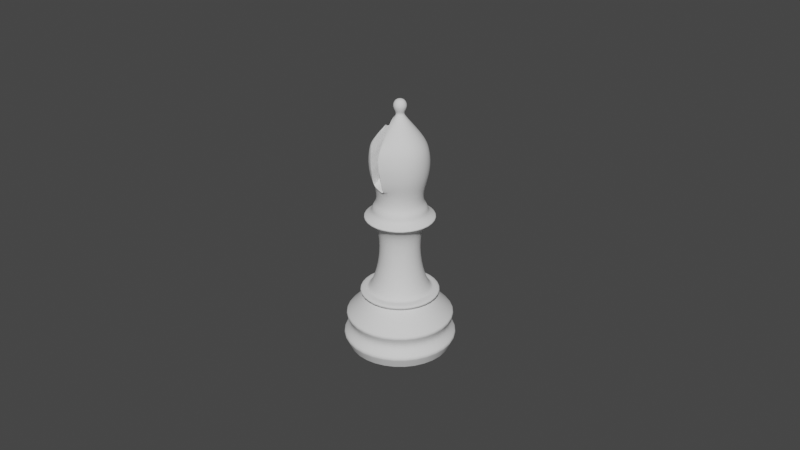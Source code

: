 # Source: ChessPieceBaseBishop007.blend  (saved by Blender 2.82.7; exported with 4.5.12 LTS)
import bpy
from mathutils import Matrix  # noqa: F401  (used for matrix-valued properties, if any)

bpy.ops.wm.read_factory_settings(use_empty=True)
scene = bpy.context.scene
scene.name = 'Scene'

# ---- collections
col_collection = bpy.data.collections.new('Collection'); scene.collection.children.link(col_collection)

# ---- images (referenced by path relative to the original .blend; pixels are not part of the script)
import os
ASSET_DIR = os.environ.get("B2B_ASSET_DIR", "")  # directory of the original .blend (textures are referenced by path, not embedded)
HERE = os.path.dirname(os.path.abspath(__file__))  # packed textures are extracted next to this script under _unpacked/

def load_image(name, relpath, width, height, colorspace="sRGB"):
    """Load a texture the original file referenced (path relative to the .blend, or extracted next to this script)."""
    p = next((c for c in (os.path.join(HERE, relpath), os.path.join(ASSET_DIR, relpath)) if relpath and os.path.exists(c)), "")
    if p:
        img = bpy.data.images.load(p, check_existing=True)
        img.name = name
    else:  # same state as the original file: an image datablock whose file is absent (Cycles renders it pink)
        img = bpy.data.images.new(name, width, height)
        img.source = "FILE"
        img.filepath = "//" + (relpath or name)
    img.colorspace_settings.name = colorspace
    return img
img_staunton_bishop_png = load_image('Staunton Bishop.png', 'Staunton Bishop.png', 1024, 1024, 'sRGB')

# ---- materials (node trees are filled in below, after node groups)
mat_staunton_bishop = bpy.data.materials.new('Staunton Bishop')
mat_staunton_bishop.surface_render_method = 'BLENDED'
mat_staunton_bishop.blend_method = 'BLEND'
mat_staunton_bishop.use_transparent_shadow = False

# ---- node groups
ng_auto_smooth = bpy.data.node_groups.new('Auto Smooth', 'GeometryNodeTree')
_s = ng_auto_smooth.interface.new_socket(name='Geometry', in_out='OUTPUT', socket_type='NodeSocketGeometry')
_s = ng_auto_smooth.interface.new_socket(name='Geometry', in_out='INPUT', socket_type='NodeSocketGeometry')
_s = ng_auto_smooth.interface.new_socket(name='Angle', in_out='INPUT', socket_type='NodeSocketFloat')
_s.subtype = 'ANGLE'
_s.min_value = 0.0
_s.max_value = 3.142
ng_auto_smooth.is_modifier = True
_N = ng_auto_smooth.nodes; _L = ng_auto_smooth.links
n0 = _N.new('NodeGroupOutput'); n0.name = 'Group Output'; n0.location = (480, -100)
n1 = _N.new('NodeGroupInput'); n1.name = 'Group Input'; n1.location = (-420, -300)
n2 = _N.new('NodeGroupInput'); n2.name = 'Group Input.001'; n2.location = (-60, -100)
n3 = _N.new('GeometryNodeSetShadeSmooth'); n3.name = 'Set Shade Smooth'; n3.location = (120, -100)
n3.domain = 'EDGE'
n4 = _N.new('GeometryNodeSetShadeSmooth'); n4.name = 'Set Shade Smooth.001'; n4.location = (300, -100)
n5 = _N.new('GeometryNodeInputMeshEdgeAngle'); n5.name = 'Edge Angle'; n5.location = (-420, -220)
n6 = _N.new('GeometryNodeInputEdgeSmooth'); n6.name = 'Is Edge Smooth'; n6.location = (-60, -160)
n7 = _N.new('GeometryNodeInputShadeSmooth'); n7.name = 'Is Face Smooth'; n7.location = (-240, -340)
n8 = _N.new('FunctionNodeBooleanMath'); n8.name = 'Boolean Math'; n8.location = (-60, -220)
n9 = _N.new('FunctionNodeCompare'); n9.name = 'Compare'; n9.location = (-240, -180)
n9.operation = 'LESS_EQUAL'
_L.new(n5.outputs[0], n9.inputs[0])
_L.new(n4.outputs[0], n0.inputs[0])
_L.new(n1.outputs[1], n9.inputs[1])
_L.new(n9.outputs[0], n8.inputs[0])
_L.new(n7.outputs[0], n8.inputs[1])
_L.new(n2.outputs[0], n3.inputs[0])
_L.new(n6.outputs[0], n3.inputs[1])
_L.new(n3.outputs[0], n4.inputs[0])
_L.new(n8.outputs[0], n3.inputs[2])
n0.is_active_output = True

# ---- material node trees
mat_staunton_bishop.use_nodes = True; mat_staunton_bishop.node_tree.nodes.clear()
_N = mat_staunton_bishop.node_tree.nodes; _L = mat_staunton_bishop.node_tree.links
n0 = _N.new('ShaderNodeOutputMaterial'); n0.name = 'Material Output'; n0.location = (300, 300)
n1 = _N.new('ShaderNodeTexImage'); n1.name = 'Image Texture'; n1.location = (-200, 300)
n1.image = img_staunton_bishop_png
n1.extension = 'CLIP'
n2 = _N.new('ShaderNodeBsdfPrincipled'); n2.name = 'Principled BSDF'; n2.location = (0, 300)
n2.distribution = 'GGX'
n2.subsurface_method = 'BURLEY'
n2.inputs[3].default_value = 1.45
n2.inputs[27].default_value = (0.0, 0.0, 0.0, 1.0)
n2.inputs[28].default_value = 1.0
_L.new(n1.outputs[0], n2.inputs[0])
_L.new(n1.outputs[1], n2.inputs[4])
_L.new(n2.outputs[0], n0.inputs[0])
n0.is_active_output = True

# ---- world
world_world = bpy.data.worlds.new('World'); scene.world = world_world
world_world.use_nodes = True; world_world.node_tree.nodes.clear()
_N = world_world.node_tree.nodes; _L = world_world.node_tree.links
n0 = _N.new('ShaderNodeOutputWorld'); n0.name = 'World Output'; n0.location = (300, 300)
n1 = _N.new('ShaderNodeBackground'); n1.name = 'Background'; n1.location = (10, 300)
n1.inputs[0].default_value = (0.05088, 0.05088, 0.05088, 1.0)
_L.new(n1.outputs[0], n0.inputs[0])
n0.is_active_output = True
world_world.color = (0.05088, 0.05088, 0.05088)
world_world.use_sun_shadow = False
world_world.sun_shadow_jitter_overblur = 0.0

# ---- meshes
me_bishop = bpy.data.meshes.new('Bishop')
me_bishop.from_pydata([(-1.537e-09, 0.01004, 0.01877), (0.007099, 0.007099, 0.01877), (0.01004, -2.82e-09, 0.01877), (0.007099, -0.007099, 0.01877), (-4.809e-09, -0.01004, 0.01877), (-0.007099, -0.007099, 0.01877), (-0.01004, 6.117e-09, 0.01877), (-0.007099, 0.007099, 0.01877), (-3.744e-09, 0.01721, 0.0001372), (0.01217, 0.01217, 0.0001372), (0.01721, 6.358e-11, 0.0001372), (0.01217, -0.01217, 0.0001372), (-7.222e-09, -0.01721, 0.0001372), (-0.01217, -0.01217, 0.0001372), (-0.01721, 1.425e-08, 0.0001372), (-0.01217, 0.01217, 0.0001372), (-2.052e-09, 0.01623, 0.007003), (0.01148, 0.01148, 0.007003), (0.01623, -4.503e-09, 0.007003), (0.01148, -0.01148, 0.007003), (-7.242e-09, -0.01623, 0.007003), (-0.01148, -0.01148, 0.007003), (-0.01623, 1.023e-08, 0.007003), (-0.01148, 0.01148, 0.007003), (-1.762e-09, 0.01153, 0.0167), (0.008153, 0.008153, 0.0167), (0.01153, -3.129e-09, 0.0167), (0.008153, -0.008153, 0.0167), (-5.412e-09, -0.01153, 0.0167), (-0.008153, -0.008153, 0.0167), (-0.01153, 7.253e-09, 0.0167), (-0.008153, 0.008153, 0.0167), (0.004539, 0.004539, 0.03915), (-9.133e-10, 0.006419, 0.03915), (0.006419, -1.948e-09, 0.03915), (0.004539, -0.004539, 0.03915), (-3.005e-09, -0.006419, 0.03915), (-0.004539, -0.004539, 0.03915), (-0.006419, 3.765e-09, 0.03915), (-0.004539, 0.004539, 0.03915), (-1.142e-09, 0.006702, 0.02652), (0.004739, 0.004739, 0.02652), (-0.004739, 0.004739, 0.02652), (-0.004739, -0.004739, 0.02652), (-0.006702, 3.917e-09, 0.02652), (0.004739, -0.004739, 0.02652), (-3.325e-09, -0.006702, 0.02652), (0.006702, -2.048e-09, 0.02652), (0.006438, 0.006438, 0.04412), (-1.889e-10, 0.009105, 0.04412), (0.009105, -2.617e-09, 0.04412), (0.006438, -0.006438, 0.04412), (-3.156e-09, -0.009105, 0.04412), (-0.006438, -0.006438, 0.04412), (-0.009105, 5.488e-09, 0.04412), (-0.006438, 0.006438, 0.04412), (1.837e-11, 0.001149, 0.07397), (7.874e-11, 0.005241, 0.06963), (3.24e-11, 0.00929, 0.05533), (-3.292e-11, 0.007601, 0.05097), (0.0008124, 0.0008124, 0.07397), (0.003706, 0.003706, 0.06963), (0.006404, 0.006404, 0.06538), (0.006955, 0.006955, 0.06035), (0.006569, 0.006569, 0.05533), (0.005375, 0.005375, 0.05097), (0.001149, 1.453e-10, 0.07397), (0.005241, 1.303e-10, 0.06963), (0.009057, 1.188e-10, 0.06538), (0.009836, 1.188e-10, 0.06035), (0.00929, 1.189e-10, 0.05533), (0.007601, 5.849e-11, 0.05097), (0.0008124, -0.0008124, 0.07397), (0.003706, -0.003706, 0.06963), (0.006404, -0.006404, 0.06538), (0.006955, -0.006955, 0.06035), (0.006569, -0.006569, 0.05533), (0.005375, -0.005375, 0.05097), (9.103e-11, -0.001149, 0.07397), (1.503e-10, -0.005241, 0.06963), (1.291e-10, -0.009057, 0.06538), (7.082e-11, -0.007601, 0.05097), (-0.0008124, -0.0008124, 0.07397), (-0.006404, -0.006404, 0.06538), (-0.006955, -0.006955, 0.06035), (-0.006569, -0.006569, 0.05533), (-0.005375, -0.005375, 0.05097), (-0.001149, 1.42e-11, 0.07397), (-0.005241, 3.461e-10, 0.06963), (-0.009057, 1.188e-10, 0.06538), (-0.009836, 1.188e-10, 0.06035), (-0.00929, 1.189e-10, 0.05533), (-0.007601, 3.713e-10, 0.05097), (-0.0008124, 0.0008124, 0.07397), (-0.006404, 0.006404, 0.06538), (-0.006955, 0.006955, 0.06035), (-0.006569, 0.006569, 0.05533), (-0.005375, 0.005375, 0.05097), (1.313e-10, 0.009836, 0.06035), (0.00529, 0.00529, 0.04728), (-1.342e-10, 0.007481, 0.04728), (0.007481, -2.262e-09, 0.04728), (0.00529, -0.00529, 0.04728), (-2.572e-09, -0.007481, 0.04728), (-0.00529, -0.00529, 0.04728), (-0.007481, 4.397e-09, 0.04728), (-0.00529, 0.00529, 0.04728), (1.24e-10, 0.002401, 0.07646), (0.001201, 0.001201, 0.07815), (0.001698, 0.001698, 0.07646), (0.0009549, 0.0009549, 0.07476), (0.001698, -1.087e-09, 0.07815), (0.002401, -1.032e-09, 0.07646), (0.00135, -1.094e-09, 0.07476), (0.001201, -0.001201, 0.07815), (0.001698, -0.001698, 0.07646), (0.0009549, -0.0009549, 0.07476), (1.047e-10, -0.001698, 0.07815), (4.879e-11, -0.002401, 0.07646), (9.786e-11, -0.00135, 0.07476), (-2.445e-11, -1.217e-09, 0.07886), (-0.001201, -0.001201, 0.07815), (-0.001698, -0.001698, 0.07646), (-0.0009549, -0.0009549, 0.07476), (-0.001698, -1.087e-09, 0.07815), (-0.002401, -1.032e-09, 0.07646), (-0.00135, -1.094e-09, 0.07476), (-0.001201, 0.001201, 0.07815), (-0.001698, 0.001698, 0.07646), (-0.0009549, 0.0009549, 0.07476), (1.047e-10, 0.001698, 0.07815), (9.786e-11, 0.00135, 0.07476), (-0.009075, 5.452e-09, 0.04565), (-0.006417, 0.006417, 0.04565), (-3.156e-09, -0.009075, 0.04565), (-0.006417, -0.006417, 0.04565), (0.009075, -2.626e-09, 0.04565), (0.006417, -0.006417, 0.04565), (-1.984e-10, 0.009075, 0.04565), (0.006417, 0.006417, 0.04565), (0.0001235, 0.009545, 0.0619), (1.009e-10, 0.009592, 0.06193), (0.0007076, -0.00801, 0.05278), (4.701e-05, 0.009038, 0.06538), (3.963e-05, 0.008071, 0.06646), (0.0006164, -0.009265, 0.05745), (0.0006643, -0.009015, 0.05533), (-0.004141, 0.00798, 0.06126), (-0.003641, -0.007055, 0.05346), (9.38e-11, -0.008264, 0.05268), (-0.004232, 0.007071, 0.06564), (-0.00373, -0.008014, 0.0578), (-0.00423, 0.007305, 0.06538), (-0.003673, -0.007769, 0.05533), (4.882e-11, 0.007823, 0.06675), (0.0002782, -0.009721, 0.06035), (-0.0003937, 0.005078, 0.06963), (-0.0004446, 0.004709, 0.07), (2.72e-05, -0.009471, 0.06264), (-0.004658, 0.00357, 0.06863), (-0.00509, 0.0003649, 0.06963), (-0.005142, 3.38e-10, 0.06974), (-0.004284, -0.007684, 0.06279), (-0.004588, 0.004588, 0.06824), (-0.004022, -0.00817, 0.06035), (-0.0004827, -0.008857, 0.06538), (1.302e-10, -0.00946, 0.06278), (-0.001332, 0.001332, 0.07319), (-0.001375, 0.00101, 0.07329), (-0.001225, -0.003491, 0.07095), (-0.001053, -0.004805, 0.06963), (-0.005135, -0.0002571, 0.06963), (-0.00505, -0.00505, 0.06751), (-0.004764, -0.007084, 0.06538), (-0.001567, 4.813e-11, 0.07353), (-0.001556, -0.001556, 0.07286), (-1.75e-09, 0.01768, 0.01089), (-1.803e-09, 0.01785, 0.00978), (-1.886e-09, 0.01783, 0.01066), (-1.943e-09, 0.01792, 0.01036), (-1.921e-09, 0.01792, 0.01005), (0.01262, 0.01262, 0.00978), (0.0125, 0.0125, 0.01089), (0.01267, 0.01267, 0.01005), (0.01267, 0.01267, 0.01036), (0.01261, 0.01261, 0.01066), (0.01785, -4.435e-09, 0.00978), (0.01768, -4.318e-09, 0.01089), (0.01792, -4.344e-09, 0.01005), (0.01792, -4.293e-09, 0.01036), (0.01783, -4.286e-09, 0.01066), (0.01262, -0.01262, 0.00978), (0.0125, -0.0125, 0.01089), (0.01267, -0.01267, 0.01005), (0.01267, -0.01267, 0.01036), (0.01261, -0.01261, 0.01066), (-7.74e-09, -0.01785, 0.00978), (-7.657e-09, -0.01768, 0.01089), (-7.874e-09, -0.01792, 0.01005), (-7.909e-09, -0.01792, 0.01036), (-7.829e-09, -0.01783, 0.01066), (-0.01262, -0.01262, 0.00978), (-0.0125, -0.0125, 0.01089), (-0.01267, -0.01267, 0.01005), (-0.01267, -0.01267, 0.01036), (-0.01261, -0.01261, 0.01066), (-0.01785, 1.149e-08, 0.00978), (-0.01768, 1.141e-08, 0.01089), (-0.01792, 1.134e-08, 0.01005), (-0.01792, 1.127e-08, 0.01036), (-0.01783, 1.13e-08, 0.01066), (-0.01262, 0.01262, 0.00978), (-0.0125, 0.0125, 0.01089), (-0.01267, 0.01267, 0.01005), (-0.01267, 0.01267, 0.01036), (-0.01261, 0.01261, 0.01066), (0.01315, 0.01315, 0.004269), (0.01326, 0.01326, 0.003095), (0.01325, 0.01325, 0.004013), (0.0133, 0.0133, 0.003699), (0.01331, 0.01331, 0.003377), (0.0186, -4.025e-09, 0.004269), (0.01875, -3.229e-09, 0.003095), (0.01874, -3.631e-09, 0.004013), (0.01882, -3.338e-09, 0.003699), (0.01882, -3.522e-09, 0.003377), (0.01315, -0.01315, 0.004269), (0.01326, -0.01326, 0.003095), (0.01325, -0.01325, 0.004013), (0.0133, -0.0133, 0.003699), (0.01331, -0.01331, 0.003377), (-8.144e-09, -0.0186, 0.004269), (-8.13e-09, -0.01875, 0.003095), (-8.096e-09, -0.01874, 0.004013), (-8.08e-09, -0.01882, 0.003699), (-8.415e-09, -0.01882, 0.003377), (-0.01315, -0.01315, 0.004269), (-0.01326, -0.01326, 0.003095), (-0.01325, -0.01325, 0.004013), (-0.0133, -0.0133, 0.003699), (-0.01331, -0.01331, 0.003377), (-0.0186, 1.254e-08, 0.004269), (-0.01875, 1.322e-08, 0.003095), (-0.01874, 1.302e-08, 0.004013), (-0.01882, 1.333e-08, 0.003699), (-0.01882, 1.307e-08, 0.003377), (-0.01315, 0.01315, 0.004269), (-0.01326, 0.01326, 0.003095), (-0.01325, 0.01325, 0.004013), (-0.0133, 0.0133, 0.003699), (-0.01331, 0.01331, 0.003377), (-2.454e-09, 0.01875, 0.003095), (-2.159e-09, 0.0186, 0.004269), (-2.47e-09, 0.01882, 0.003377), (-2.41e-09, 0.01882, 0.003699), (-2.301e-09, 0.01874, 0.004013), (-0.01141, 6.955e-09, 0.04283), (-0.01142, 6.959e-09, 0.04209), (-0.01158, 7.138e-09, 0.04266), (-0.01164, 7.207e-09, 0.04246), (-0.01158, 7.145e-09, 0.04226), (-0.008072, 0.008072, 0.04209), (-0.008067, 0.008067, 0.04283), (-0.00819, 0.00819, 0.04226), (-0.00823, 0.00823, 0.04246), (-0.008187, 0.008187, 0.04266), (-4.25e-09, -0.01141, 0.04283), (-4.381e-09, -0.01142, 0.04209), (-4.449e-09, -0.01158, 0.04266), (-4.544e-09, -0.01164, 0.04246), (-4.522e-09, -0.01158, 0.04226), (-0.008072, -0.008072, 0.04209), (-0.008067, -0.008067, 0.04283), (-0.00819, -0.00819, 0.04226), (-0.00823, -0.00823, 0.04246), (-0.008187, -0.008187, 0.04266), (0.01141, -3.199e-09, 0.04283), (0.01142, -3.203e-09, 0.04209), (0.01158, -3.06e-09, 0.04266), (0.01164, -3.012e-09, 0.04246), (0.01158, -3.22e-09, 0.04226), (0.008072, -0.008072, 0.04209), (0.008067, -0.008067, 0.04283), (0.00819, -0.00819, 0.04226), (0.00823, -0.00823, 0.04246), (0.008187, -0.008187, 0.04266), (-5.324e-10, 0.01141, 0.04283), (-6.609e-10, 0.01142, 0.04209), (-6.694e-10, 0.01158, 0.04266), (-5.13e-10, 0.01164, 0.04246), (-7.276e-10, 0.01158, 0.04226), (0.008072, 0.008072, 0.04209), (0.008067, 0.008067, 0.04283), (0.00819, 0.00819, 0.04226), (0.00823, 0.00823, 0.04246), (0.008187, 0.008187, 0.04266), (-1.758e-09, 0.0117, 0.01678), (-1.557e-09, 0.01116, 0.01878), (-1.717e-09, 0.01277, 0.0174), (-1.63e-09, 0.01327, 0.01796), (-1.601e-09, 0.01315, 0.01841), (-1.586e-09, 0.01243, 0.01869), (0.007891, 0.007891, 0.01878), (0.00827, 0.00827, 0.01678), (0.008786, 0.008786, 0.01869), (0.0093, 0.0093, 0.01841), (0.009384, 0.009384, 0.01796), (0.009029, 0.009029, 0.0174), (0.01116, -3.064e-09, 0.01878), (0.0117, -3.166e-09, 0.01678), (0.01243, -3.318e-09, 0.01869), (0.01315, -3.463e-09, 0.01841), (0.01327, -3.522e-09, 0.01796), (0.01277, -3.405e-09, 0.0174), (0.007891, -0.007891, 0.01878), (0.00827, -0.00827, 0.01678), (0.008786, -0.008786, 0.01869), (0.0093, -0.0093, 0.01841), (0.009384, -0.009384, 0.01796), (0.009029, -0.009029, 0.0174), (-5.163e-09, -0.01116, 0.01878), (-5.46e-09, -0.0117, 0.01678), (-5.544e-09, -0.01243, 0.01869), (-5.85e-09, -0.01315, 0.01841), (-5.879e-09, -0.01327, 0.01796), (-5.763e-09, -0.01277, 0.0174), (-0.007891, -0.007891, 0.01878), (-0.00827, -0.00827, 0.01678), (-0.008786, -0.008786, 0.01869), (-0.0093, -0.0093, 0.01841), (-0.009384, -0.009384, 0.01796), (-0.009029, -0.009029, 0.0174), (-0.01116, 6.899e-09, 0.01878), (-0.0117, 7.365e-09, 0.01678), (-0.01243, 7.756e-09, 0.01869), (-0.01315, 8.324e-09, 0.01841), (-0.01327, 8.411e-09, 0.01796), (-0.01277, 8.091e-09, 0.0174), (-0.007891, 0.007891, 0.01878), (-0.00827, 0.00827, 0.01678), (-0.008786, 0.008786, 0.01869), (-0.0093, 0.0093, 0.01841), (-0.009384, 0.009384, 0.01796), (-0.009029, 0.009029, 0.0174)], [], [(177, 16, 23, 211), (27, 192, 187, 26), (28, 197, 192, 27), (29, 202, 197, 28), (30, 207, 202, 29), (31, 212, 207, 30), (16, 17, 216, 252), (176, 24, 25, 182), (41, 40, 33, 32), (17, 18, 221, 216), (251, 217, 9, 8), (19, 20, 231, 226), (20, 21, 236, 231), (21, 22, 241, 236), (22, 23, 246, 241), (23, 16, 252, 246), (217, 222, 10, 9), (26, 187, 182, 25), (18, 19, 226, 221), (186, 18, 17, 181), (222, 227, 11, 10), (191, 19, 18, 186), (227, 232, 12, 11), (196, 20, 19, 191), (232, 237, 13, 12), (201, 21, 20, 196), (237, 242, 14, 13), (206, 22, 21, 201), (242, 247, 15, 14), (211, 23, 22, 206), (247, 251, 8, 15), (256, 272, 53, 54), (181, 17, 16, 177), (296, 24, 31, 339), (315, 27, 26, 309), (321, 28, 27, 315), (327, 29, 28, 321), (333, 30, 29, 327), (339, 31, 30, 333), (309, 26, 25, 303), (38, 37, 271, 257), (40, 42, 39, 33), (44, 43, 37, 38), (46, 45, 35, 36), (47, 41, 32, 34), (42, 44, 38, 39), (43, 46, 36, 37), (45, 47, 34, 35), (3, 2, 47, 45), (5, 4, 46, 43), (7, 6, 44, 42), (2, 1, 41, 47), (4, 3, 45, 46), (6, 5, 43, 44), (0, 7, 42, 40), (1, 0, 40, 41), (36, 35, 281, 267), (34, 32, 291, 277), (32, 33, 287, 291), (266, 282, 51, 52), (39, 38, 257, 261), (37, 36, 267, 271), (35, 34, 277, 281), (292, 286, 49, 48), (276, 292, 48, 50), (33, 39, 261, 287), (286, 262, 55, 49), (282, 276, 50, 51), (272, 266, 52, 53), (262, 256, 54, 55), (59, 58, 64, 65), (98, 141, 140, 143, 62, 63), (57, 56, 60, 61), (58, 98, 63, 64), (61, 60, 66, 67), (64, 63, 69, 70), (62, 61, 67, 68), (65, 64, 70, 71), (63, 62, 68, 69), (70, 69, 75, 76), (68, 67, 73, 74), (71, 70, 76, 77), (69, 68, 74, 75), (67, 66, 72, 73), (77, 76, 146, 142, 149, 81), (75, 74, 80, 166, 158, 155), (73, 72, 78, 79), (76, 75, 155, 145, 146), (74, 73, 79, 80), (81, 149, 148, 153, 85, 86), (79, 78, 82, 175, 169, 170), (80, 79, 170, 165), (85, 84, 90, 91), (83, 172, 171, 88, 89), (86, 85, 91, 92), (84, 83, 89, 90), (91, 90, 95, 96), (89, 88, 160, 159, 163, 94), (92, 91, 96, 97), (90, 89, 94, 95), (88, 161, 160), (97, 96, 58, 59), (95, 94, 152, 147, 141, 98), (96, 95, 98, 58), (94, 163, 150, 152), (133, 132, 105, 106), (135, 134, 103, 104), (137, 136, 101, 102), (139, 138, 100, 99), (138, 133, 106, 100), (132, 135, 104, 105), (134, 137, 102, 103), (136, 139, 99, 101), (100, 106, 97, 59), (106, 105, 92, 97), (105, 104, 86, 92), (104, 103, 81, 86), (103, 102, 77, 81), (102, 101, 71, 77), (101, 99, 65, 71), (99, 100, 59, 65), (131, 107, 109, 110), (130, 120, 108), (107, 130, 108, 109), (109, 108, 111, 112), (110, 109, 112, 113), (108, 120, 111), (111, 120, 114), (112, 111, 114, 115), (113, 112, 115, 116), (116, 115, 118, 119), (114, 120, 117), (115, 114, 117, 118), (119, 118, 122, 123), (117, 120, 121), (118, 117, 121, 122), (123, 122, 125, 126), (121, 120, 124), (122, 121, 124, 125), (126, 125, 128, 129), (124, 120, 127), (125, 124, 127, 128), (129, 128, 107, 131), (127, 120, 130), (128, 127, 130, 107), (110, 113, 66, 60), (113, 116, 72, 66), (116, 119, 78, 72), (119, 123, 82, 78), (123, 126, 87, 82), (126, 129, 93, 87), (129, 131, 56, 93), (131, 110, 60, 56), (50, 48, 139, 136), (52, 51, 137, 134), (54, 53, 135, 132), (49, 55, 133, 138), (48, 49, 138, 139), (51, 50, 136, 137), (53, 52, 134, 135), (55, 54, 132, 133), (157, 158, 166, 165, 170, 169, 168, 167), (173, 172, 83), (143, 144, 154, 57, 61, 62), (167, 168, 174, 87, 93), (171, 161, 88), (174, 175, 82, 87), (154, 156, 57), (148, 147, 152, 150, 151, 153), (164, 162, 173, 83, 84), (165, 166, 80), (162, 159, 160, 161, 171, 172, 173), (140, 142, 146, 145, 144, 143), (156, 157, 167, 93, 56, 57), (147, 148, 149, 142, 140, 141), (153, 151, 164, 84, 85), (151, 150, 163, 159, 162, 164), (168, 169, 175, 174), (144, 145, 155, 158, 157, 156, 154), (212, 176, 178, 215), (215, 178, 179, 214), (214, 179, 180, 213), (213, 180, 177, 211), (207, 212, 215, 210), (210, 215, 214, 209), (209, 214, 213, 208), (208, 213, 211, 206), (202, 207, 210, 205), (205, 210, 209, 204), (204, 209, 208, 203), (203, 208, 206, 201), (197, 202, 205, 200), (200, 205, 204, 199), (199, 204, 203, 198), (198, 203, 201, 196), (192, 197, 200, 195), (195, 200, 199, 194), (194, 199, 198, 193), (193, 198, 196, 191), (187, 192, 195, 190), (190, 195, 194, 189), (189, 194, 193, 188), (188, 193, 191, 186), (182, 187, 190, 185), (185, 190, 189, 184), (184, 189, 188, 183), (183, 188, 186, 181), (176, 182, 185, 178), (178, 185, 184, 179), (179, 184, 183, 180), (180, 183, 181, 177), (252, 216, 218, 255), (255, 218, 219, 254), (254, 219, 220, 253), (253, 220, 217, 251), (216, 221, 223, 218), (218, 223, 224, 219), (219, 224, 225, 220), (220, 225, 222, 217), (221, 226, 228, 223), (223, 228, 229, 224), (224, 229, 230, 225), (225, 230, 227, 222), (226, 231, 233, 228), (228, 233, 234, 229), (229, 234, 235, 230), (230, 235, 232, 227), (231, 236, 238, 233), (233, 238, 239, 234), (234, 239, 240, 235), (235, 240, 237, 232), (236, 241, 243, 238), (238, 243, 244, 239), (239, 244, 245, 240), (240, 245, 242, 237), (241, 246, 248, 243), (243, 248, 249, 244), (244, 249, 250, 245), (245, 250, 247, 242), (246, 252, 255, 248), (248, 255, 254, 249), (249, 254, 253, 250), (250, 253, 251, 247), (297, 338, 7, 0), (308, 302, 1, 2), (314, 308, 2, 3), (320, 314, 3, 4), (326, 320, 4, 5), (332, 326, 5, 6), (338, 332, 6, 7), (302, 297, 0, 1), (292, 276, 278, 295), (295, 278, 279, 294), (294, 279, 280, 293), (293, 280, 277, 291), (282, 266, 268, 285), (285, 268, 269, 284), (284, 269, 270, 283), (283, 270, 267, 281), (272, 256, 258, 275), (275, 258, 259, 274), (274, 259, 260, 273), (273, 260, 257, 271), (262, 286, 288, 265), (265, 288, 289, 264), (264, 289, 290, 263), (263, 290, 287, 261), (286, 292, 295, 288), (288, 295, 294, 289), (289, 294, 293, 290), (290, 293, 291, 287), (276, 282, 285, 278), (278, 285, 284, 279), (279, 284, 283, 280), (280, 283, 281, 277), (266, 272, 275, 268), (268, 275, 274, 269), (269, 274, 273, 270), (270, 273, 271, 267), (256, 262, 265, 258), (258, 265, 264, 259), (259, 264, 263, 260), (260, 263, 261, 257), (24, 176, 212, 31), (303, 296, 298, 307), (307, 298, 299, 306), (306, 299, 300, 305), (305, 300, 301, 304), (304, 301, 297, 302), (309, 303, 307, 313), (313, 307, 306, 312), (312, 306, 305, 311), (311, 305, 304, 310), (310, 304, 302, 308), (315, 309, 313, 319), (319, 313, 312, 318), (318, 312, 311, 317), (317, 311, 310, 316), (316, 310, 308, 314), (321, 315, 319, 325), (325, 319, 318, 324), (324, 318, 317, 323), (323, 317, 316, 322), (322, 316, 314, 320), (327, 321, 325, 331), (331, 325, 324, 330), (330, 324, 323, 329), (329, 323, 322, 328), (328, 322, 320, 326), (333, 327, 331, 337), (337, 331, 330, 336), (336, 330, 329, 335), (335, 329, 328, 334), (334, 328, 326, 332), (339, 333, 337, 343), (343, 337, 336, 342), (342, 336, 335, 341), (341, 335, 334, 340), (340, 334, 332, 338), (296, 339, 343, 298), (298, 343, 342, 299), (299, 342, 341, 300), (300, 341, 340, 301), (301, 340, 338, 297), (303, 25, 24, 296)])
me_bishop.polygons.foreach_set('use_smooth', [True] * 325)
_k = {(140, 141): 1.0, (143, 144): 1.0, (140, 143): 1.0, (142, 146): 1.0, (145, 146): 1.0, (147, 152): 1.0, (142, 149): 1.0, (141, 147): 1.0, (148, 149): 1.0, (150, 163): 1.0, (151, 164): 1.0, (150, 152): 1.0, (148, 153): 1.0, (151, 153): 1.0, (144, 154): 1.0, (154, 156): 1.0, (155, 158): 1.0, (145, 155): 1.0, (156, 157): 1.0, (159, 160): 1.0, (162, 173): 1.0, (159, 163): 1.0, (162, 164): 1.0, (157, 167): 1.0, (165, 170): 1.0, (158, 166): 1.0, (165, 166): 1.0, (167, 168): 1.0, (169, 170): 1.0, (171, 172): 1.0, (172, 173): 1.0, (168, 174): 1.0, (174, 175): 1.0, (169, 175): 1.0, (157, 158): 1.0, (150, 151): 1.0, (159, 162): 1.0, (140, 142): 1.0, (147, 148): 1.0, (144, 145): 1.0}
me_bishop.attributes.new('crease_edge', 'FLOAT', 'EDGE').data.foreach_set('value', [_k.get((min(e.vertices), max(e.vertices)), 0.0) for e in me_bishop.edges])
_uv = me_bishop.uv_layers.new(name='UVMap')
_uv.uv.foreach_set('vector', [0.006447, 0.785, 4.532e-05, 0.7024, 0.125, 0.7024, 0.125, 0.785, 0.625, 0.8997, 0.625, 0.8109, 0.75, 0.8109, 0.75, 0.8997, 0.5, 0.8997, 0.5, 0.8109, 0.625, 0.8109, 0.625, 0.8997, 0.375, 0.8997, 0.375, 0.8109, 0.5, 0.8109, 0.5, 0.8997, 0.25, 0.8997, 0.25, 0.8109, 0.375, 0.8109, 0.375, 0.8997, 0.125, 0.8997, 0.125, 0.8109, 0.25, 0.8109, 0.25, 0.8997, 1.0, 0.7024, 0.875, 0.7024, 0.878, 0.6183, 0.9777, 0.6241, 0.9928, 0.8109, 1.0, 0.8997, 0.875, 0.8997, 0.875, 0.8109, 0.875, 1.0, 1.0, 1.0, 1.0, 1.0, 0.875, 1.0, 0.875, 0.7024, 0.75, 0.7024, 0.7699, 0.6042, 0.878, 0.6183, 0.9341, 0.5839, 0.8832, 0.5669, 0.9046, 0.4046, 0.75, 0.4686, 0.625, 0.7024, 0.5, 0.7024, 0.5221, 0.5843, 0.6501, 0.5901, 0.5, 0.7024, 0.375, 0.7024, 0.3941, 0.5901, 0.5221, 0.5843, 0.375, 0.7024, 0.25, 0.7024, 0.2743, 0.6042, 0.3941, 0.5901, 0.25, 0.7024, 0.125, 0.7024, 0.1662, 0.6183, 0.2743, 0.6042, 0.125, 0.7024, 4.532e-05, 0.7024, 0.06645, 0.6241, 0.1662, 0.6183, 0.8832, 0.5669, 0.8081, 0.5259, 0.9686, 0.25, 0.9046, 0.4046, 0.75, 0.8997, 0.75, 0.8109, 0.875, 0.8109, 0.875, 0.8997, 0.75, 0.7024, 0.625, 0.7024, 0.6501, 0.5901, 0.7699, 0.6042, 0.75, 0.785, 0.75, 0.7024, 0.875, 0.7024, 0.875, 0.785, 0.8081, 0.5259, 0.6989, 0.4848, 0.9046, 0.0954, 0.9686, 0.25, 0.625, 0.785, 0.625, 0.7024, 0.75, 0.7024, 0.75, 0.785, 0.6989, 0.4848, 0.5657, 0.4678, 0.75, 0.03136, 0.9046, 0.0954, 0.5, 0.785, 0.5, 0.7024, 0.625, 0.7024, 0.625, 0.785, 0.5657, 0.4678, 0.4325, 0.4848, 0.5954, 0.0954, 0.75, 0.03136, 0.375, 0.785, 0.375, 0.7024, 0.5, 0.7024, 0.5, 0.785, 0.4325, 0.4848, 0.3234, 0.5259, 0.5314, 0.25, 0.5954, 0.0954, 0.25, 0.785, 0.25, 0.7024, 0.375, 0.7024, 0.375, 0.785, 0.3234, 0.5259, 0.2483, 0.5669, 0.5954, 0.4046, 0.5314, 0.25, 0.125, 0.785, 0.125, 0.7024, 0.25, 0.7024, 0.25, 0.785, 0.2483, 0.5669, 0.1974, 0.5839, 0.75, 0.4686, 0.5954, 0.4046, 0.25, 1.0, 0.375, 1.0, 0.3751, 1.0, 0.25, 1.0, 0.875, 0.785, 0.875, 0.7024, 1.0, 0.7024, 0.9936, 0.785, 9.025e-05, 0.9016, 3.209e-05, 0.8997, 0.125, 0.8997, 0.125, 0.9016, 0.625, 0.9016, 0.625, 0.8997, 0.75, 0.8997, 0.75, 0.9016, 0.5, 0.9016, 0.5, 0.8997, 0.625, 0.8997, 0.625, 0.9016, 0.375, 0.9016, 0.375, 0.8997, 0.5, 0.8997, 0.5, 0.9016, 0.25, 0.9016, 0.25, 0.8997, 0.375, 0.8997, 0.375, 0.9016, 0.125, 0.9016, 0.125, 0.8997, 0.25, 0.8997, 0.25, 0.9016, 0.75, 0.9016, 0.75, 0.8997, 0.875, 0.8997, 0.875, 0.9016, 0.25, 1.0, 0.375, 1.0, 0.375, 1.0, 0.25, 1.0, 2.91e-11, 1.0, 0.125, 1.0, 0.125, 1.0, 0.0, 1.0, 0.25, 1.0, 0.375, 1.0, 0.375, 1.0, 0.25, 1.0, 0.5, 1.0, 0.625, 1.0, 0.625, 1.0, 0.5, 1.0, 0.75, 1.0, 0.875, 1.0, 0.875, 1.0, 0.75, 1.0, 0.125, 1.0, 0.25, 1.0, 0.25, 1.0, 0.125, 1.0, 0.375, 1.0, 0.5, 1.0, 0.5, 1.0, 0.375, 1.0, 0.625, 1.0, 0.75, 1.0, 0.75, 1.0, 0.625, 1.0, 0.625, 1.0, 0.75, 1.0, 0.75, 1.0, 0.625, 1.0, 0.375, 1.0, 0.5, 1.0, 0.5, 1.0, 0.375, 1.0, 0.125, 1.0, 0.25, 1.0, 0.25, 1.0, 0.125, 1.0, 0.75, 1.0, 0.875, 1.0, 0.875, 1.0, 0.75, 1.0, 0.5, 1.0, 0.625, 1.0, 0.625, 1.0, 0.5, 1.0, 0.25, 1.0, 0.375, 1.0, 0.375, 1.0, 0.25, 1.0, 0.0, 1.0, 0.125, 1.0, 0.125, 1.0, 2.91e-11, 1.0, 0.875, 1.0, 1.0, 1.0, 1.0, 1.0, 0.875, 1.0, 0.5, 1.0, 0.625, 1.0, 0.625, 1.0, 0.5, 1.0, 0.75, 1.0, 0.875, 1.0, 0.875, 1.0, 0.75, 1.0, 0.875, 1.0, 1.0, 1.0, 1.0, 1.0, 0.875, 1.0, 0.5, 1.0, 0.625, 1.0, 0.625, 1.0, 0.5, 1.0, 0.125, 1.0, 0.25, 1.0, 0.25, 1.0, 0.125, 1.0, 0.375, 1.0, 0.5, 1.0, 0.5, 1.0, 0.375, 1.0, 0.625, 1.0, 0.75, 1.0, 0.75, 1.0, 0.625, 1.0, 0.875, 1.0, 1.002, 1.0, 1.007, 1.0, 0.8749, 1.0, 0.75, 1.0, 0.875, 1.0, 0.8749, 1.0, 0.75, 1.0, 0.0, 1.0, 0.125, 1.0, 0.125, 1.0, 1.032e-10, 1.0, -0.001594, 1.0, 0.125, 1.0, 0.1249, 1.0, -0.007285, 1.0, 0.625, 1.0, 0.75, 1.0, 0.75, 1.0, 0.625, 1.0, 0.375, 1.0, 0.5, 1.0, 0.5, 1.0, 0.3751, 1.0, 0.125, 1.0, 0.25, 1.0, 0.25, 1.0, 0.1249, 1.0, 0.75, 0.25, 0.75, 0.375, 0.625, 0.375, 0.625, 0.25, 0.75, 0.5, 0.75, 0.5392, 0.7477, 0.5385, 0.7491, 0.625, 0.625, 0.625, 0.625, 0.5, 0.75, 0.75, 0.75, 0.875, 0.625, 0.875, 0.625, 0.75, 0.75, 0.375, 0.75, 0.5, 0.625, 0.5, 0.625, 0.375, 0.625, 0.75, 0.625, 0.875, 0.5, 0.875, 0.5, 0.75, 0.625, 0.375, 0.625, 0.5, 0.5, 0.5, 0.5, 0.375, 0.625, 0.625, 0.625, 0.75, 0.5, 0.75, 0.5, 0.625, 0.625, 0.25, 0.625, 0.375, 0.5, 0.375, 0.5, 0.25, 0.625, 0.5, 0.625, 0.625, 0.5, 0.625, 0.5, 0.5, 0.5, 0.375, 0.5, 0.5, 0.375, 0.5, 0.375, 0.375, 0.5, 0.625, 0.5, 0.75, 0.375, 0.75, 0.375, 0.625, 0.5, 0.25, 0.5, 0.375, 0.375, 0.375, 0.375, 0.25, 0.5, 0.5, 0.5, 0.625, 0.375, 0.625, 0.375, 0.5, 0.5, 0.75, 0.5, 0.875, 0.375, 0.875, 0.375, 0.75, 0.375, 0.25, 0.375, 0.375, 0.2626, 0.375, 0.2649, 0.302, 0.25, 0.299, 0.25, 0.25, 0.375, 0.5, 0.375, 0.625, 0.25, 0.625, 0.25, 0.5603, 0.2909, 0.5534, 0.255, 0.5, 0.375, 0.75, 0.375, 0.875, 0.25, 0.875, 0.25, 0.75, 0.375, 0.375, 0.375, 0.5, 0.255, 0.5, 0.2614, 0.4278, 0.2626, 0.375, 0.375, 0.625, 0.375, 0.75, 0.25, 0.75, 0.25, 0.625, 0.25, 0.25, 0.25, 0.299, 0.1748, 0.3212, 0.1801, 0.375, 0.125, 0.375, 0.125, 0.25, 0.25, 0.75, 0.25, 0.875, 0.125, 0.875, 0.125, 0.8429, 0.1957, 0.788, 0.2145, 0.75, 0.25, 0.625, 0.25, 0.75, 0.2145, 0.75, 0.2406, 0.625, 0.125, 0.375, 0.125, 0.5, 0.0, 0.5, 0.0, 0.375, 0.125, 0.625, 0.125, 0.6877, 0.00867, 0.75, 0.0, 0.75, 0.0, 0.625, 0.125, 0.25, 0.125, 0.375, 0.0, 0.375, 0.0, 0.25, 0.125, 0.5, 0.125, 0.625, 0.0, 0.625, 0.0, 0.5, 1.0, 0.375, 1.0, 0.5, 0.875, 0.5, 0.875, 0.375, 1.0, 0.625, 1.0, 0.75, 0.9877, 0.75, 0.896, 0.7207, 0.875, 0.7091, 0.875, 0.625, 1.0, 0.25, 1.0, 0.375, 0.875, 0.375, 0.875, 0.25, 1.0, 0.5, 1.0, 0.625, 0.875, 0.625, 0.875, 0.5, 1.0, 0.75, 1.0, 0.753, 0.9877, 0.75, 0.875, 0.25, 0.875, 0.375, 0.75, 0.375, 0.75, 0.25, 0.875, 0.5, 0.875, 0.625, 0.8326, 0.625, 0.8255, 0.5226, 0.75, 0.5392, 0.75, 0.5, 0.875, 0.375, 0.875, 0.5, 0.75, 0.5, 0.75, 0.375, 0.875, 0.625, 0.875, 0.7091, 0.8346, 0.6327, 0.8326, 0.625, 0.1249, 1.0, 0.25, 1.0, 0.25, 1.0, 0.1249, 1.0, 0.3751, 1.0, 0.5, 1.0, 0.5, 1.0, 0.3751, 1.0, 0.625, 1.0, 0.75, 1.0, 0.75, 1.0, 0.625, 1.0, 0.8749, 1.0, 1.007, 1.0, 1.007, 1.0, 0.8749, 1.0, -0.007285, 1.0, 0.1249, 1.0, 0.1249, 1.0, -0.007285, 1.0, 0.25, 1.0, 0.3751, 1.0, 0.3751, 1.0, 0.25, 1.0, 0.5, 1.0, 0.625, 1.0, 0.625, 1.0, 0.5, 1.0, 0.75, 1.0, 0.8749, 1.0, 0.8749, 1.0, 0.75, 1.0, -0.007285, 1.0, 0.1249, 1.0, 0.875, 0.25, 0.75, 0.25, 0.1249, 1.0, 0.25, 1.0, 1.0, 0.25, 0.875, 0.25, 0.25, 1.0, 0.3751, 1.0, 0.125, 0.25, 0.0, 0.25, 0.3751, 1.0, 0.5, 1.0, 0.25, 0.25, 0.125, 0.25, 0.5, 1.0, 0.625, 1.0, 0.375, 0.25, 0.25, 0.25, 0.625, 1.0, 0.75, 1.0, 0.5, 0.25, 0.375, 0.25, 0.75, 1.0, 0.8749, 1.0, 0.625, 0.25, 0.5, 0.25, 0.8749, 1.0, 1.007, 1.0, 0.75, 0.25, 0.625, 0.25, 0.75, 0.25, 0.75, 0.5, 0.625, 0.5, 0.625, 0.25, 0.75, 0.75, 0.6875, 1.0, 0.625, 0.75, 0.75, 0.5, 0.75, 0.75, 0.625, 0.75, 0.625, 0.5, 0.625, 0.5, 0.625, 0.75, 0.5, 0.75, 0.5, 0.5, 0.625, 0.25, 0.625, 0.5, 0.5, 0.5, 0.5, 0.25, 0.625, 0.75, 0.5625, 1.0, 0.5, 0.75, 0.5, 0.75, 0.4375, 1.0, 0.375, 0.75, 0.5, 0.5, 0.5, 0.75, 0.375, 0.75, 0.375, 0.5, 0.5, 0.25, 0.5, 0.5, 0.375, 0.5, 0.375, 0.25, 0.375, 0.25, 0.375, 0.5, 0.25, 0.5, 0.25, 0.25, 0.375, 0.75, 0.3125, 1.0, 0.25, 0.75, 0.375, 0.5, 0.375, 0.75, 0.25, 0.75, 0.25, 0.5, 0.25, 0.25, 0.25, 0.5, 0.125, 0.5, 0.125, 0.25, 0.25, 0.75, 0.1875, 1.0, 0.125, 0.75, 0.25, 0.5, 0.25, 0.75, 0.125, 0.75, 0.125, 0.5, 0.125, 0.25, 0.125, 0.5, 0.0, 0.5, 0.0, 0.25, 0.125, 0.75, 0.0625, 1.0, 0.0, 0.75, 0.125, 0.5, 0.125, 0.75, 0.0, 0.75, 0.0, 0.5, 1.0, 0.25, 1.0, 0.5, 0.875, 0.5, 0.875, 0.25, 1.0, 0.75, 0.9375, 1.0, 0.875, 0.75, 1.0, 0.5, 1.0, 0.75, 0.875, 0.75, 0.875, 0.5, 0.875, 0.25, 0.875, 0.5, 0.75, 0.5, 0.75, 0.25, 0.875, 0.75, 0.8125, 1.0, 0.75, 0.75, 0.875, 0.5, 0.875, 0.75, 0.75, 0.75, 0.75, 0.5, 0.625, 0.25, 0.5, 0.25, 0.5, 0.875, 0.625, 0.875, 0.5, 0.25, 0.375, 0.25, 0.375, 0.875, 0.5, 0.875, 0.375, 0.25, 0.25, 0.25, 0.25, 0.875, 0.375, 0.875, 0.25, 0.25, 0.125, 0.25, 0.125, 0.875, 0.25, 0.875, 0.125, 0.25, 0.0, 0.25, 0.0, 0.875, 0.125, 0.875, 1.0, 0.25, 0.875, 0.25, 0.875, 0.875, 1.0, 0.875, 0.875, 0.25, 0.75, 0.25, 0.75, 0.875, 0.875, 0.875, 0.75, 0.25, 0.625, 0.25, 0.625, 0.875, 0.75, 0.875, 0.75, 1.0, 0.8749, 1.0, 0.8749, 1.0, 0.75, 1.0, 0.5, 1.0, 0.625, 1.0, 0.625, 1.0, 0.5, 1.0, 0.25, 1.0, 0.3751, 1.0, 0.3751, 1.0, 0.25, 1.0, -0.007285, 1.0, 0.1249, 1.0, 0.1249, 1.0, -0.007285, 1.0, 0.8749, 1.0, 1.007, 1.0, 1.007, 1.0, 0.8749, 1.0, 0.625, 1.0, 0.75, 1.0, 0.75, 1.0, 0.625, 1.0, 0.3751, 1.0, 0.5, 1.0, 0.5, 1.0, 0.3751, 1.0, 0.1249, 1.0, 0.25, 1.0, 0.25, 1.0, 0.1249, 1.0, 0.4583, 0.556, 0.4583, 0.7035, 0.4594, 0.7029, 0.4777, 0.6867, 0.4949, 0.6353, 0.5, 0.6189, 0.5, 0.572, 0.4979, 0.5698, 0.157, 0.625, 0.125, 0.6877, 0.125, 0.625, 0.7491, 0.625, 0.7152, 0.6497, 0.75, 0.6654, 0.75, 0.75, 0.625, 0.75, 0.625, 0.625, 0.875, 0.8525, 0.8989, 0.8553, 1.0, 0.8622, 1.0, 0.875, 0.875, 0.875, 0.00867, 0.75, 0.0, 0.753, 0.0, 0.75, 0.0, 0.8622, 0.125, 0.8429, 0.125, 0.875, 0.0, 0.875, 0.75, 0.6654, 0.7633, 0.75, 0.75, 0.75, 0.375, 0.0282, 0.375, 0.1846, 0.4134, 0.1966, 0.4167, 0.1958, 0.4167, 0.03886, 0.3943, 0.03035, 0.1777, 0.5, 0.1699, 0.5606, 0.157, 0.625, 0.125, 0.625, 0.125, 0.5, 0.2406, 0.625, 0.25, 0.5603, 0.25, 0.625, 0.4583, 0.06292, 0.4583, 0.18, 0.4817, 0.1581, 0.4843, 0.1556, 0.4846, 0.1531, 0.4878, 0.1048, 0.4783, 0.07896, 0.375, 0.551, 0.375, 0.7337, 0.399, 0.731, 0.4167, 0.7241, 0.4167, 0.5437, 0.4043, 0.5403, 0.7633, 0.75, 0.767, 0.7606, 0.875, 0.8525, 0.875, 0.875, 0.75, 0.875, 0.75, 0.75, 0.125, 0.5654, 0.125, 0.7218, 0.3335, 0.736, 0.375, 0.7337, 0.375, 0.551, 0.3679, 0.5504, 0.1801, 0.375, 0.181, 0.4365, 0.1777, 0.5, 0.125, 0.5, 0.125, 0.375, 0.4167, 0.03886, 0.4167, 0.1958, 0.4504, 0.1867, 0.4583, 0.18, 0.4583, 0.06292, 0.4394, 0.04851, 0.5, 0.572, 0.5, 0.6189, 0.5074, 0.5948, 0.5063, 0.5792, 0.4167, 0.5437, 0.4167, 0.7241, 0.4414, 0.7154, 0.4583, 0.7035, 0.4583, 0.556, 0.4539, 0.5545, 0.42, 0.5444, 0.125, 0.8109, 0.007244, 0.8109, 0.007665, 0.8079, 0.125, 0.8079, 0.125, 0.8079, 0.007665, 0.8079, 0.008786, 0.8033, 0.125, 0.8033, 0.125, 0.8033, 0.008786, 0.8033, 0.01323, 0.7957, 0.1251, 0.7957, 0.1251, 0.7957, 0.01323, 0.7957, 0.006447, 0.785, 0.125, 0.785, 0.25, 0.8109, 0.125, 0.8109, 0.125, 0.8079, 0.25, 0.8079, 0.25, 0.8079, 0.125, 0.8079, 0.125, 0.8033, 0.25, 0.8033, 0.25, 0.8033, 0.125, 0.8033, 0.1251, 0.7957, 0.25, 0.7957, 0.25, 0.7957, 0.1251, 0.7957, 0.125, 0.785, 0.25, 0.785, 0.375, 0.8109, 0.25, 0.8109, 0.25, 0.8079, 0.375, 0.8079, 0.375, 0.8079, 0.25, 0.8079, 0.25, 0.8033, 0.375, 0.8033, 0.375, 0.8033, 0.25, 0.8033, 0.25, 0.7957, 0.375, 0.7957, 0.375, 0.7957, 0.25, 0.7957, 0.25, 0.785, 0.375, 0.785, 0.5, 0.8109, 0.375, 0.8109, 0.375, 0.8079, 0.5, 0.8079, 0.5, 0.8079, 0.375, 0.8079, 0.375, 0.8033, 0.5, 0.8033, 0.5, 0.8033, 0.375, 0.8033, 0.375, 0.7957, 0.5, 0.7957, 0.5, 0.7957, 0.375, 0.7957, 0.375, 0.785, 0.5, 0.785, 0.625, 0.8109, 0.5, 0.8109, 0.5, 0.8079, 0.625, 0.8079, 0.625, 0.8079, 0.5, 0.8079, 0.5, 0.8033, 0.625, 0.8033, 0.625, 0.8033, 0.5, 0.8033, 0.5, 0.7957, 0.625, 0.7957, 0.625, 0.7957, 0.5, 0.7957, 0.5, 0.785, 0.625, 0.785, 0.75, 0.8109, 0.625, 0.8109, 0.625, 0.8079, 0.75, 0.8079, 0.75, 0.8079, 0.625, 0.8079, 0.625, 0.8033, 0.75, 0.8033, 0.75, 0.8033, 0.625, 0.8033, 0.625, 0.7957, 0.75, 0.7957, 0.75, 0.7957, 0.625, 0.7957, 0.625, 0.785, 0.75, 0.785, 0.875, 0.8109, 0.75, 0.8109, 0.75, 0.8079, 0.875, 0.8079, 0.875, 0.8079, 0.75, 0.8079, 0.75, 0.8033, 0.875, 0.8033, 0.875, 0.8033, 0.75, 0.8033, 0.75, 0.7957, 0.8749, 0.7957, 0.8749, 0.7957, 0.75, 0.7957, 0.75, 0.785, 0.875, 0.785, 0.9928, 0.8109, 0.875, 0.8109, 0.875, 0.8079, 0.9923, 0.8079, 0.9923, 0.8079, 0.875, 0.8079, 0.875, 0.8033, 0.9912, 0.8033, 0.9912, 0.8033, 0.875, 0.8033, 0.8749, 0.7957, 0.9868, 0.7957, 0.9868, 0.7957, 0.8749, 0.7957, 0.875, 0.785, 0.9936, 0.785, 0.9777, 0.6241, 0.878, 0.6183, 0.8783, 0.6075, 0.97, 0.614, 0.97, 0.614, 0.8783, 0.6075, 0.8786, 0.6015, 0.9727, 0.6084, 0.9727, 0.6084, 0.8786, 0.6015, 0.8796, 0.5862, 0.9569, 0.597, 0.9569, 0.597, 0.8796, 0.5862, 0.8832, 0.5669, 0.9341, 0.5839, 0.878, 0.6183, 0.7699, 0.6042, 0.7722, 0.5918, 0.8783, 0.6075, 0.8783, 0.6075, 0.7722, 0.5918, 0.7738, 0.5846, 0.8786, 0.6015, 0.8786, 0.6015, 0.7738, 0.5846, 0.7868, 0.5602, 0.8796, 0.5862, 0.8796, 0.5862, 0.7868, 0.5602, 0.8081, 0.5259, 0.8832, 0.5669, 0.7699, 0.6042, 0.6501, 0.5901, 0.6531, 0.5761, 0.7722, 0.5918, 0.7722, 0.5918, 0.6531, 0.5761, 0.6551, 0.5678, 0.7738, 0.5846, 0.7738, 0.5846, 0.6551, 0.5678, 0.6724, 0.5342, 0.7868, 0.5602, 0.7868, 0.5602, 0.6724, 0.5342, 0.6989, 0.4848, 0.8081, 0.5259, 0.6501, 0.5901, 0.5221, 0.5843, 0.5249, 0.5695, 0.6531, 0.5761, 0.6531, 0.5761, 0.5249, 0.5695, 0.5265, 0.5608, 0.6551, 0.5678, 0.6551, 0.5678, 0.5265, 0.5608, 0.5428, 0.5234, 0.6724, 0.5342, 0.6724, 0.5342, 0.5428, 0.5234, 0.5657, 0.4678, 0.6989, 0.4848, 0.5221, 0.5843, 0.3941, 0.5901, 0.3966, 0.5761, 0.5249, 0.5695, 0.5249, 0.5695, 0.3966, 0.5761, 0.3979, 0.5678, 0.5265, 0.5608, 0.5265, 0.5608, 0.3979, 0.5678, 0.4132, 0.5342, 0.5428, 0.5234, 0.5428, 0.5234, 0.4132, 0.5342, 0.4325, 0.4848, 0.5657, 0.4678, 0.3941, 0.5901, 0.2743, 0.6042, 0.2776, 0.5918, 0.3966, 0.5761, 0.3966, 0.5761, 0.2776, 0.5918, 0.2792, 0.5846, 0.3979, 0.5678, 0.3979, 0.5678, 0.2792, 0.5846, 0.2989, 0.5602, 0.4132, 0.5342, 0.4132, 0.5342, 0.2989, 0.5602, 0.3234, 0.5259, 0.4325, 0.4848, 0.2743, 0.6042, 0.1662, 0.6183, 0.1715, 0.6075, 0.2776, 0.5918, 0.2776, 0.5918, 0.1715, 0.6075, 0.1744, 0.6015, 0.2792, 0.5846, 0.2792, 0.5846, 0.1744, 0.6015, 0.206, 0.5862, 0.2989, 0.5602, 0.2989, 0.5602, 0.206, 0.5862, 0.2483, 0.5669, 0.3234, 0.5259, 0.1662, 0.6183, 0.06645, 0.6241, 0.07974, 0.614, 0.1715, 0.6075, 0.1715, 0.6075, 0.07974, 0.614, 0.08033, 0.6084, 0.1744, 0.6015, 0.1744, 0.6015, 0.08033, 0.6084, 0.1288, 0.597, 0.206, 0.5862, 0.206, 0.5862, 0.1288, 0.597, 0.1974, 0.5839, 0.2483, 0.5669, 0.0002997, 0.9905, 0.125, 0.9905, 0.125, 1.0, 0.0, 1.0, 0.75, 0.9905, 0.875, 0.9905, 0.875, 1.0, 0.75, 1.0, 0.625, 0.9905, 0.75, 0.9905, 0.75, 1.0, 0.625, 1.0, 0.5, 0.9905, 0.625, 0.9905, 0.625, 1.0, 0.5, 1.0, 0.375, 0.9905, 0.5, 0.9905, 0.5, 1.0, 0.375, 1.0, 0.25, 0.9905, 0.375, 0.9905, 0.375, 1.0, 0.25, 1.0, 0.125, 0.9905, 0.25, 0.9905, 0.25, 1.0, 0.125, 1.0, 0.875, 0.9905, 0.9997, 0.9905, 1.0, 1.0, 0.875, 1.0, 0.875, 1.0, 0.75, 1.0, 0.75, 1.0, 0.8751, 1.0, 0.8751, 1.0, 0.75, 1.0, 0.75, 1.0, 0.875, 1.0, 0.875, 1.0, 0.75, 1.0, 0.75, 1.0, 0.875, 1.0, 0.875, 1.0, 0.75, 1.0, 0.75, 1.0, 0.875, 1.0, 0.625, 1.0, 0.5, 1.0, 0.5, 1.0, 0.625, 1.0, 0.625, 1.0, 0.5, 1.0, 0.5, 1.0, 0.625, 1.0, 0.625, 1.0, 0.5, 1.0, 0.5, 1.0, 0.625, 1.0, 0.625, 1.0, 0.5, 1.0, 0.5, 1.0, 0.625, 1.0, 0.375, 1.0, 0.25, 1.0, 0.25, 1.0, 0.375, 1.0, 0.375, 1.0, 0.25, 1.0, 0.25, 1.0, 0.375, 1.0, 0.375, 1.0, 0.25, 1.0, 0.25, 1.0, 0.375, 1.0, 0.375, 1.0, 0.25, 1.0, 0.25, 1.0, 0.375, 1.0, 0.125, 1.0, -0.001594, 1.0, 0.009818, 1.0, 0.1249, 1.0, 0.1249, 1.0, 0.009818, 1.0, 0.00215, 1.0, 0.125, 1.0, 0.125, 1.0, 0.00215, 1.0, 0.01121, 1.0, 0.125, 1.0, 0.125, 1.0, 0.01121, 1.0, 1.032e-10, 1.0, 0.125, 1.0, 1.002, 1.0, 0.875, 1.0, 0.8751, 1.0, 0.9902, 1.0, 0.9902, 1.0, 0.8751, 1.0, 0.875, 1.0, 0.9979, 1.0, 0.9979, 1.0, 0.875, 1.0, 0.875, 1.0, 0.9888, 1.0, 0.9888, 1.0, 0.875, 1.0, 0.875, 1.0, 1.0, 1.0, 0.75, 1.0, 0.625, 1.0, 0.625, 1.0, 0.75, 1.0, 0.75, 1.0, 0.625, 1.0, 0.625, 1.0, 0.75, 1.0, 0.75, 1.0, 0.625, 1.0, 0.625, 1.0, 0.75, 1.0, 0.75, 1.0, 0.625, 1.0, 0.625, 1.0, 0.75, 1.0, 0.5, 1.0, 0.375, 1.0, 0.375, 1.0, 0.5, 1.0, 0.5, 1.0, 0.375, 1.0, 0.375, 1.0, 0.5, 1.0, 0.5, 1.0, 0.375, 1.0, 0.375, 1.0, 0.5, 1.0, 0.5, 1.0, 0.375, 1.0, 0.375, 1.0, 0.5, 1.0, 0.25, 1.0, 0.125, 1.0, 0.1249, 1.0, 0.25, 1.0, 0.25, 1.0, 0.1249, 1.0, 0.125, 1.0, 0.25, 1.0, 0.25, 1.0, 0.125, 1.0, 0.125, 1.0, 0.25, 1.0, 0.25, 1.0, 0.125, 1.0, 0.125, 1.0, 0.25, 1.0, 3.209e-05, 0.8997, 0.007244, 0.8109, 0.125, 0.8109, 0.125, 0.8997, 0.875, 0.9016, 0.9999, 0.9016, 0.9727, 0.9224, 0.8749, 0.9224, 0.8749, 0.9224, 0.9727, 0.9224, 0.9985, 0.9218, 0.875, 0.9218, 0.875, 0.9218, 0.9985, 0.9218, 0.9992, 0.9735, 0.875, 0.9735, 0.875, 0.9735, 0.9992, 0.9735, 0.9994, 0.9797, 0.875, 0.9797, 0.875, 0.9797, 0.9994, 0.9797, 0.9997, 0.9905, 0.875, 0.9905, 0.75, 0.9016, 0.875, 0.9016, 0.8749, 0.9224, 0.75, 0.9224, 0.75, 0.9224, 0.8749, 0.9224, 0.875, 0.9218, 0.75, 0.9218, 0.75, 0.9218, 0.875, 0.9218, 0.875, 0.9735, 0.75, 0.9735, 0.75, 0.9735, 0.875, 0.9735, 0.875, 0.9797, 0.75, 0.9797, 0.75, 0.9797, 0.875, 0.9797, 0.875, 0.9905, 0.75, 0.9905, 0.625, 0.9016, 0.75, 0.9016, 0.75, 0.9224, 0.625, 0.9224, 0.625, 0.9224, 0.75, 0.9224, 0.75, 0.9218, 0.625, 0.9218, 0.625, 0.9218, 0.75, 0.9218, 0.75, 0.9735, 0.625, 0.9735, 0.625, 0.9735, 0.75, 0.9735, 0.75, 0.9797, 0.625, 0.9797, 0.625, 0.9797, 0.75, 0.9797, 0.75, 0.9905, 0.625, 0.9905, 0.5, 0.9016, 0.625, 0.9016, 0.625, 0.9224, 0.5, 0.9224, 0.5, 0.9224, 0.625, 0.9224, 0.625, 0.9218, 0.5, 0.9218, 0.5, 0.9218, 0.625, 0.9218, 0.625, 0.9735, 0.5, 0.9735, 0.5, 0.9735, 0.625, 0.9735, 0.625, 0.9797, 0.5, 0.9797, 0.5, 0.9797, 0.625, 0.9797, 0.625, 0.9905, 0.5, 0.9905, 0.375, 0.9016, 0.5, 0.9016, 0.5, 0.9224, 0.375, 0.9224, 0.375, 0.9224, 0.5, 0.9224, 0.5, 0.9218, 0.375, 0.9218, 0.375, 0.9218, 0.5, 0.9218, 0.5, 0.9735, 0.375, 0.9735, 0.375, 0.9735, 0.5, 0.9735, 0.5, 0.9797, 0.375, 0.9797, 0.375, 0.9797, 0.5, 0.9797, 0.5, 0.9905, 0.375, 0.9905, 0.25, 0.9016, 0.375, 0.9016, 0.375, 0.9224, 0.25, 0.9224, 0.25, 0.9224, 0.375, 0.9224, 0.375, 0.9218, 0.25, 0.9218, 0.25, 0.9218, 0.375, 0.9218, 0.375, 0.9735, 0.25, 0.9735, 0.25, 0.9735, 0.375, 0.9735, 0.375, 0.9797, 0.25, 0.9797, 0.25, 0.9797, 0.375, 0.9797, 0.375, 0.9905, 0.25, 0.9905, 0.125, 0.9016, 0.25, 0.9016, 0.25, 0.9224, 0.1251, 0.9224, 0.1251, 0.9224, 0.25, 0.9224, 0.25, 0.9218, 0.125, 0.9218, 0.125, 0.9218, 0.25, 0.9218, 0.25, 0.9735, 0.125, 0.9735, 0.125, 0.9735, 0.25, 0.9735, 0.25, 0.9797, 0.125, 0.9797, 0.125, 0.9797, 0.25, 0.9797, 0.25, 0.9905, 0.125, 0.9905, 9.025e-05, 0.9016, 0.125, 0.9016, 0.1251, 0.9224, 0.02728, 0.9224, 0.02728, 0.9224, 0.1251, 0.9224, 0.125, 0.9218, 0.001547, 0.9218, 0.001547, 0.9218, 0.125, 0.9218, 0.125, 0.9735, 0.0008322, 0.9735, 0.0008322, 0.9735, 0.125, 0.9735, 0.125, 0.9797, 0.000638, 0.9797, 0.000638, 0.9797, 0.125, 0.9797, 0.125, 0.9905, 0.0002997, 0.9905, 0.875, 0.9016, 0.875, 0.8997, 1.0, 0.8997, 0.9999, 0.9016])
me_bishop.use_remesh_fix_poles = True
me_bishop.use_remesh_preserve_attributes = False
me_bishop.use_mirror_vertex_groups = False
me_bishop.update()
me_staunton_bishop = bpy.data.meshes.new('Staunton Bishop')
me_staunton_bishop.from_pydata([(-0.02001, 0.0, -1.494e-16), (0.02001, 0.0, -1.494e-16), (-0.02001, 0.0841, -1.494e-16), (0.02001, 0.0841, -1.494e-16)], [], [(0, 1, 3, 2)])
_uv = me_staunton_bishop.uv_layers.new(name='UVMap')
_uv.uv.foreach_set('vector', [0.0, 0.0, 1.0, 0.0, 1.0, 1.0, 0.0, 1.0])
me_staunton_bishop.materials.append(mat_staunton_bishop)
me_staunton_bishop.use_remesh_fix_poles = True
me_staunton_bishop.use_remesh_preserve_attributes = False
me_staunton_bishop.use_mirror_vertex_groups = False
me_staunton_bishop.update()

# ---- objects
ob_bishop = bpy.data.objects.new('Bishop', me_bishop)
ob_stauntonbishopimage = bpy.data.objects.new('StauntonBishopImage', me_staunton_bishop)

# ---- transforms, parenting, visibility, modifiers, constraints
ob_bishop.location = (0.0, 0.0, 0.0)
ob_bishop.lineart.crease_threshold = 0.0
_m = ob_bishop.modifiers.new('Subdivision', 'SUBSURF')
_m.uv_smooth = 'PRESERVE_CORNERS'
_m.quality = 2
_m.levels = 2
_m.show_only_control_edges = False
_m = ob_bishop.modifiers.new('Auto Smooth', 'NODES')
_m.node_group = ng_auto_smooth
_gi = [s.identifier for s in ng_auto_smooth.interface.items_tree if s.item_type == 'SOCKET' and s.in_out == 'INPUT']
_m[_gi[1]] = 0.5236  # Angle
ob_stauntonbishopimage.location = (0.0, 1.838e-09, -0.002059)
ob_stauntonbishopimage.rotation_euler = (1.571, 0.0, 0.0)
ob_stauntonbishopimage.hide_select = True
ob_stauntonbishopimage.hide_render = True
ob_stauntonbishopimage.lineart.crease_threshold = 0.0

# ---- collection membership
col_collection.objects.link(ob_bishop)
col_collection.objects.link(ob_stauntonbishopimage)

# ---- scene / render settings (as saved in the file)
scene.frame_start = 1; scene.frame_end = 250; scene.frame_set(0)
scene.render.engine = 'BLENDER_EEVEE_NEXT'
scene.cycles.use_denoising = False
scene.cycles.samples = 128
scene.cycles.sampling_pattern = 'TABULATED_SOBOL'
scene.cycles.use_adaptive_sampling = False
scene.cycles.use_light_tree = False
scene.view_settings.view_transform = 'Filmic'
bpy.context.view_layer.update()

# ---- added for rendering (the .blend has no active camera and no usable light): camera, sun
cam_auto = bpy.data.cameras.new('AutoCamera')
cam_auto.lens = 50.0
cam_auto.sensor_width = 36.0
cam_auto.clip_end = 1000.0
ob_auto_camera = bpy.data.objects.new('AutoCamera', cam_auto)
scene.collection.objects.link(ob_auto_camera)
ob_auto_camera.location = (0.185045, -0.222054, 0.187407)
ob_auto_camera.rotation_euler = (1.09748, -7.21219e-08, 0.694738)
scene.camera = ob_auto_camera
light_auto_sun = bpy.data.lights.new('AutoSun', 'SUN')
light_auto_sun.energy = 3.0
light_auto_sun.angle = 0.0523599
ob_auto_sun = bpy.data.objects.new('AutoSun', light_auto_sun)
scene.collection.objects.link(ob_auto_sun)
ob_auto_sun.rotation_euler = (0.872665, 0.174533, 0.523599)
bpy.context.view_layer.update()
